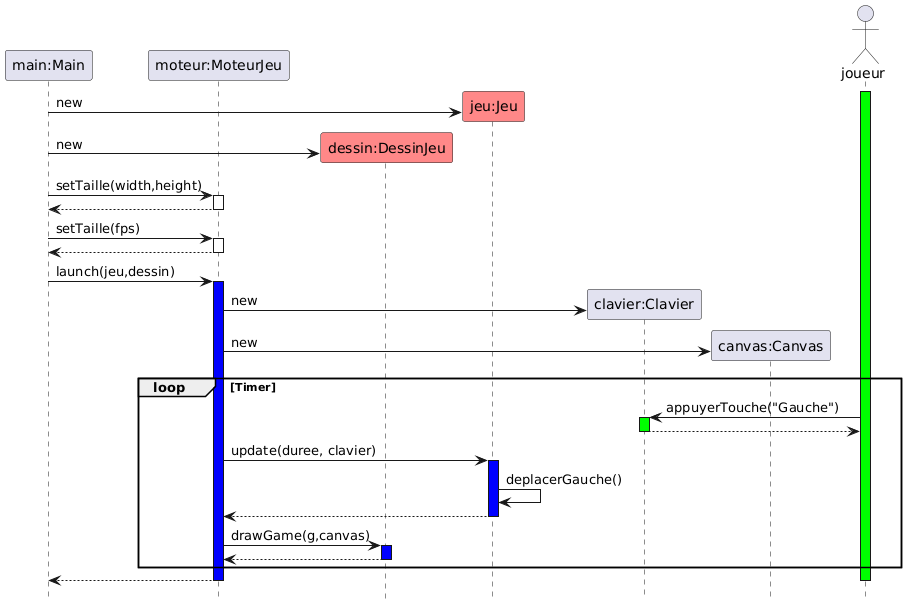

The diagram above was rendered by PlantUML. Its source (embedded in the PNG):
@startuml
hide footbox

participant "main:Main" as main
participant "moteur:MoteurJeu" as GameEngine
participant "dessin:DessinJeu" as r #FF8888
participant "jeu:Jeu" as game #FF8888
participant "clavier:Clavier" as clavier
participant "canvas:Canvas" as canvas
actor "joueur" as joueur

activate joueur #00FF00

create game
main-> game : new

create r
main-> r :new 

main -> GameEngine : setTaille(width,height)
activate GameEngine
main <-- GameEngine
deactivate GameEngine

main-> GameEngine : setTaille(fps)
activate GameEngine
main <-- GameEngine
deactivate GameEngine

main-> GameEngine : launch(jeu,dessin)
activate GameEngine #0000FF

create clavier
GameEngine -> clavier : new

create canvas
GameEngine -> canvas : new

loop Timer

' Le joueur appuie sur la touche Gauche
joueur -> clavier : appuyerTouche("Gauche")
activate clavier #00FF00
joueur <-- clavier
deactivate clavier

' Appel à l'update du jeu avec la touche enregistrée
GameEngine -> game : update(duree, clavier)
activate game #0000FF

' Le jeu interprète la commande
game -> game : deplacerGauche()
' Fin du traitement de l'action
GameEngine <-- game
deactivate game

' Redessine la scène
GameEngine -> r : drawGame(g,canvas)
activate r #0000FF
GameEngine <-- r
deactivate r

end

main<-- GameEngine
deactivate GameEngine
deactivate joueur
@enduml